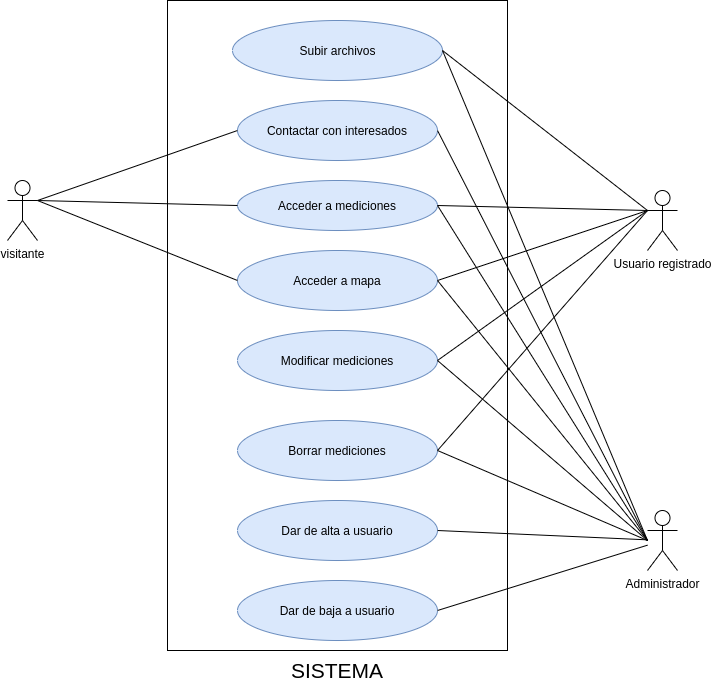

The diagram above was exported from draw.io. Its source (the exported page's mxGraphModel, read from the mxfile embedded in the PNG):
<mxGraphModel dx="1590" dy="778" grid="1" gridSize="10" guides="1" tooltips="1" connect="1" arrows="1" fold="1" page="1" pageScale="1" pageWidth="827" pageHeight="1169" math="0" shadow="0">
  <root>
    <mxCell id="0" />
    <mxCell id="1" parent="0" />
    <mxCell id="CsehIH0CYodEIRPRfv1B-19" value="" style="rounded=0;whiteSpace=wrap;html=1;" parent="1" vertex="1">
      <mxGeometry x="220" y="150" width="340" height="650" as="geometry" />
    </mxCell>
    <mxCell id="CsehIH0CYodEIRPRfv1B-1" value="visitante" style="shape=umlActor;verticalLabelPosition=bottom;verticalAlign=top;html=1;outlineConnect=0;" parent="1" vertex="1">
      <mxGeometry x="60" y="330" width="30" height="60" as="geometry" />
    </mxCell>
    <mxCell id="CsehIH0CYodEIRPRfv1B-3" value="" style="ellipse;whiteSpace=wrap;html=1;fillColor=#dae8fc;strokeColor=#6c8ebf;" parent="1" vertex="1">
      <mxGeometry x="285" y="170" width="210" height="60" as="geometry" />
    </mxCell>
    <mxCell id="CsehIH0CYodEIRPRfv1B-4" value="Subir archivos" style="text;html=1;resizable=0;autosize=1;align=center;verticalAlign=middle;points=[];fillColor=none;strokeColor=none;rounded=0;" parent="1" vertex="1">
      <mxGeometry x="345" y="190" width="90" height="20" as="geometry" />
    </mxCell>
    <mxCell id="CsehIH0CYodEIRPRfv1B-5" value="" style="endArrow=none;html=1;entryX=0;entryY=0.3333333333333333;entryDx=0;entryDy=0;entryPerimeter=0;exitX=1;exitY=0.5;exitDx=0;exitDy=0;" parent="1" source="CsehIH0CYodEIRPRfv1B-3" target="CsehIH0CYodEIRPRfv1B-8" edge="1">
      <mxGeometry width="50" height="50" relative="1" as="geometry">
        <mxPoint x="390" y="420" as="sourcePoint" />
        <mxPoint x="440" y="370" as="targetPoint" />
      </mxGeometry>
    </mxCell>
    <mxCell id="CsehIH0CYodEIRPRfv1B-8" value="Usuario registrado" style="shape=umlActor;verticalLabelPosition=bottom;verticalAlign=top;html=1;outlineConnect=0;" parent="1" vertex="1">
      <mxGeometry x="700" y="340" width="30" height="60" as="geometry" />
    </mxCell>
    <mxCell id="CsehIH0CYodEIRPRfv1B-9" value="Contactar con interesados" style="ellipse;whiteSpace=wrap;html=1;fillColor=#dae8fc;strokeColor=#6c8ebf;" parent="1" vertex="1">
      <mxGeometry x="290" y="250" width="200" height="60" as="geometry" />
    </mxCell>
    <mxCell id="CsehIH0CYodEIRPRfv1B-10" value="Acceder a mediciones" style="ellipse;whiteSpace=wrap;html=1;fillColor=#dae8fc;strokeColor=#6c8ebf;" parent="1" vertex="1">
      <mxGeometry x="290" y="330" width="200" height="50" as="geometry" />
    </mxCell>
    <mxCell id="CsehIH0CYodEIRPRfv1B-11" value="Modificar mediciones" style="ellipse;whiteSpace=wrap;html=1;fillColor=#dae8fc;strokeColor=#6c8ebf;" parent="1" vertex="1">
      <mxGeometry x="290" y="480" width="200" height="60" as="geometry" />
    </mxCell>
    <mxCell id="CsehIH0CYodEIRPRfv1B-12" value="Borrar mediciones" style="ellipse;whiteSpace=wrap;html=1;fillColor=#dae8fc;strokeColor=#6c8ebf;" parent="1" vertex="1">
      <mxGeometry x="290" y="570" width="200" height="60" as="geometry" />
    </mxCell>
    <mxCell id="CsehIH0CYodEIRPRfv1B-14" value="" style="endArrow=none;html=1;entryX=0;entryY=0.5;entryDx=0;entryDy=0;exitX=1;exitY=0.3333333333333333;exitDx=0;exitDy=0;exitPerimeter=0;" parent="1" source="CsehIH0CYodEIRPRfv1B-1" target="CsehIH0CYodEIRPRfv1B-10" edge="1">
      <mxGeometry width="50" height="50" relative="1" as="geometry">
        <mxPoint x="100" y="270" as="sourcePoint" />
        <mxPoint x="200" y="300" as="targetPoint" />
      </mxGeometry>
    </mxCell>
    <mxCell id="CsehIH0CYodEIRPRfv1B-15" value="" style="endArrow=none;html=1;exitX=1;exitY=0.5;exitDx=0;exitDy=0;" parent="1" source="CsehIH0CYodEIRPRfv1B-9" edge="1">
      <mxGeometry width="50" height="50" relative="1" as="geometry">
        <mxPoint x="600" y="460" as="sourcePoint" />
        <mxPoint x="700" y="690" as="targetPoint" />
      </mxGeometry>
    </mxCell>
    <mxCell id="CsehIH0CYodEIRPRfv1B-16" value="" style="endArrow=none;html=1;exitX=1;exitY=0.5;exitDx=0;exitDy=0;entryX=0;entryY=0.3333333333333333;entryDx=0;entryDy=0;entryPerimeter=0;" parent="1" source="CsehIH0CYodEIRPRfv1B-10" target="CsehIH0CYodEIRPRfv1B-8" edge="1">
      <mxGeometry width="50" height="50" relative="1" as="geometry">
        <mxPoint x="330" y="370" as="sourcePoint" />
        <mxPoint x="660" y="355" as="targetPoint" />
      </mxGeometry>
    </mxCell>
    <mxCell id="CsehIH0CYodEIRPRfv1B-17" value="" style="endArrow=none;html=1;entryX=0;entryY=0.3333333333333333;entryDx=0;entryDy=0;entryPerimeter=0;exitX=1;exitY=0.5;exitDx=0;exitDy=0;" parent="1" source="CsehIH0CYodEIRPRfv1B-11" target="CsehIH0CYodEIRPRfv1B-8" edge="1">
      <mxGeometry width="50" height="50" relative="1" as="geometry">
        <mxPoint x="330" y="370" as="sourcePoint" />
        <mxPoint x="380" y="320" as="targetPoint" />
      </mxGeometry>
    </mxCell>
    <mxCell id="CsehIH0CYodEIRPRfv1B-18" value="" style="endArrow=none;html=1;entryX=0;entryY=0.3333333333333333;entryDx=0;entryDy=0;entryPerimeter=0;exitX=1;exitY=0.5;exitDx=0;exitDy=0;" parent="1" source="CsehIH0CYodEIRPRfv1B-12" target="CsehIH0CYodEIRPRfv1B-8" edge="1">
      <mxGeometry width="50" height="50" relative="1" as="geometry">
        <mxPoint x="330" y="370" as="sourcePoint" />
        <mxPoint x="380" y="320" as="targetPoint" />
      </mxGeometry>
    </mxCell>
    <mxCell id="CsehIH0CYodEIRPRfv1B-20" value="Acceder a mapa" style="ellipse;whiteSpace=wrap;html=1;fillColor=#dae8fc;strokeColor=#6c8ebf;" parent="1" vertex="1">
      <mxGeometry x="290" y="400" width="200" height="60" as="geometry" />
    </mxCell>
    <mxCell id="CsehIH0CYodEIRPRfv1B-21" value="" style="endArrow=none;html=1;entryX=0;entryY=0.5;entryDx=0;entryDy=0;exitX=1;exitY=0.3333333333333333;exitDx=0;exitDy=0;exitPerimeter=0;" parent="1" source="CsehIH0CYodEIRPRfv1B-1" target="CsehIH0CYodEIRPRfv1B-20" edge="1">
      <mxGeometry width="50" height="50" relative="1" as="geometry">
        <mxPoint x="110" y="470" as="sourcePoint" />
        <mxPoint x="160" y="420" as="targetPoint" />
      </mxGeometry>
    </mxCell>
    <mxCell id="CsehIH0CYodEIRPRfv1B-22" value="" style="endArrow=none;html=1;exitX=1;exitY=0.5;exitDx=0;exitDy=0;entryX=0;entryY=0.3333333333333333;entryDx=0;entryDy=0;entryPerimeter=0;" parent="1" source="CsehIH0CYodEIRPRfv1B-20" target="CsehIH0CYodEIRPRfv1B-8" edge="1">
      <mxGeometry width="50" height="50" relative="1" as="geometry">
        <mxPoint x="100" y="530" as="sourcePoint" />
        <mxPoint x="690" y="270" as="targetPoint" />
      </mxGeometry>
    </mxCell>
    <mxCell id="CsehIH0CYodEIRPRfv1B-23" value="SISTEMA" style="text;html=1;strokeColor=none;fillColor=none;align=center;verticalAlign=middle;whiteSpace=wrap;rounded=0;fontSize=21;" parent="1" vertex="1">
      <mxGeometry x="350" y="810" width="80" height="20" as="geometry" />
    </mxCell>
    <mxCell id="d4Z8swZzxJgN_fVPX05g-1" value="Dar de alta a usuario" style="ellipse;whiteSpace=wrap;html=1;fillColor=#dae8fc;strokeColor=#6c8ebf;" parent="1" vertex="1">
      <mxGeometry x="290" y="650" width="200" height="60" as="geometry" />
    </mxCell>
    <mxCell id="d4Z8swZzxJgN_fVPX05g-2" value="Administrador" style="shape=umlActor;verticalLabelPosition=bottom;verticalAlign=top;html=1;outlineConnect=0;" parent="1" vertex="1">
      <mxGeometry x="700" y="660" width="30" height="60" as="geometry" />
    </mxCell>
    <mxCell id="d4Z8swZzxJgN_fVPX05g-4" value="" style="endArrow=none;html=1;exitX=1;exitY=0.5;exitDx=0;exitDy=0;" parent="1" source="d4Z8swZzxJgN_fVPX05g-1" target="d4Z8swZzxJgN_fVPX05g-2" edge="1">
      <mxGeometry width="50" height="50" relative="1" as="geometry">
        <mxPoint x="590" y="690" as="sourcePoint" />
        <mxPoint x="640" y="640" as="targetPoint" />
      </mxGeometry>
    </mxCell>
    <mxCell id="d4Z8swZzxJgN_fVPX05g-5" value="Dar de baja a usuario" style="ellipse;whiteSpace=wrap;html=1;fillColor=#dae8fc;strokeColor=#6c8ebf;" parent="1" vertex="1">
      <mxGeometry x="290" y="730" width="200" height="60" as="geometry" />
    </mxCell>
    <mxCell id="d4Z8swZzxJgN_fVPX05g-6" value="" style="endArrow=none;html=1;exitX=1;exitY=0.5;exitDx=0;exitDy=0;" parent="1" source="d4Z8swZzxJgN_fVPX05g-5" target="d4Z8swZzxJgN_fVPX05g-2" edge="1">
      <mxGeometry width="50" height="50" relative="1" as="geometry">
        <mxPoint x="620" y="860" as="sourcePoint" />
        <mxPoint x="670" y="810" as="targetPoint" />
      </mxGeometry>
    </mxCell>
    <mxCell id="nLsPkYj0-JQWSAJ7f4zK-1" value="" style="endArrow=none;html=1;entryX=1;entryY=0.5;entryDx=0;entryDy=0;" edge="1" parent="1" target="CsehIH0CYodEIRPRfv1B-3">
      <mxGeometry width="50" height="50" relative="1" as="geometry">
        <mxPoint x="700" y="690" as="sourcePoint" />
        <mxPoint x="680" y="530" as="targetPoint" />
      </mxGeometry>
    </mxCell>
    <mxCell id="nLsPkYj0-JQWSAJ7f4zK-2" value="" style="endArrow=none;html=1;entryX=1;entryY=0.5;entryDx=0;entryDy=0;" edge="1" parent="1" target="CsehIH0CYodEIRPRfv1B-10">
      <mxGeometry width="50" height="50" relative="1" as="geometry">
        <mxPoint x="700" y="690" as="sourcePoint" />
        <mxPoint x="750" y="540" as="targetPoint" />
      </mxGeometry>
    </mxCell>
    <mxCell id="nLsPkYj0-JQWSAJ7f4zK-3" value="" style="endArrow=none;html=1;entryX=1;entryY=0.5;entryDx=0;entryDy=0;" edge="1" parent="1" target="CsehIH0CYodEIRPRfv1B-20">
      <mxGeometry width="50" height="50" relative="1" as="geometry">
        <mxPoint x="700" y="690" as="sourcePoint" />
        <mxPoint x="770" y="510" as="targetPoint" />
      </mxGeometry>
    </mxCell>
    <mxCell id="nLsPkYj0-JQWSAJ7f4zK-4" value="" style="endArrow=none;html=1;entryX=1;entryY=0.5;entryDx=0;entryDy=0;" edge="1" parent="1" target="CsehIH0CYodEIRPRfv1B-11">
      <mxGeometry width="50" height="50" relative="1" as="geometry">
        <mxPoint x="700" y="690" as="sourcePoint" />
        <mxPoint x="770" y="510" as="targetPoint" />
      </mxGeometry>
    </mxCell>
    <mxCell id="nLsPkYj0-JQWSAJ7f4zK-5" value="" style="endArrow=none;html=1;entryX=1;entryY=0.5;entryDx=0;entryDy=0;" edge="1" parent="1" target="CsehIH0CYodEIRPRfv1B-12">
      <mxGeometry width="50" height="50" relative="1" as="geometry">
        <mxPoint x="700" y="690" as="sourcePoint" />
        <mxPoint x="800" y="550" as="targetPoint" />
      </mxGeometry>
    </mxCell>
    <mxCell id="nLsPkYj0-JQWSAJ7f4zK-6" value="" style="endArrow=none;html=1;entryX=0;entryY=0.5;entryDx=0;entryDy=0;" edge="1" parent="1" target="CsehIH0CYodEIRPRfv1B-9">
      <mxGeometry width="50" height="50" relative="1" as="geometry">
        <mxPoint x="90" y="350" as="sourcePoint" />
        <mxPoint x="110" y="250" as="targetPoint" />
      </mxGeometry>
    </mxCell>
  </root>
</mxGraphModel>